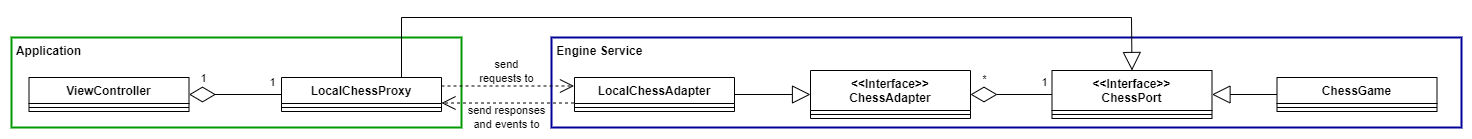

The diagram above was exported from draw.io. Its source (the exported page's mxGraphModel, read from the mxfile embedded in the PNG):
<mxGraphModel dx="3783" dy="713" grid="1" gridSize="10" guides="1" tooltips="1" connect="1" arrows="1" fold="1" page="1" pageScale="1" pageWidth="850" pageHeight="1100" math="0" shadow="0">
  <root>
    <mxCell id="0" />
    <mxCell id="1" parent="0" />
    <mxCell id="cJNqtSWJo1hOHqkz-j3W-91" value="" style="rounded=0;whiteSpace=wrap;html=1;strokeColor=none;strokeWidth=2;" vertex="1" parent="1">
      <mxGeometry x="-1860" y="390" width="1470" height="130" as="geometry" />
    </mxCell>
    <mxCell id="cJNqtSWJo1hOHqkz-j3W-1" value="&amp;nbsp;&lt;b&gt;Engine Service&lt;/b&gt;" style="html=1;verticalAlign=top;align=left;strokeColor=#000099;strokeWidth=2;" vertex="1" parent="1">
      <mxGeometry x="-1310" y="420" width="910" height="90" as="geometry" />
    </mxCell>
    <mxCell id="cJNqtSWJo1hOHqkz-j3W-2" value="&lt;b&gt;&amp;nbsp;Application&lt;/b&gt;" style="html=1;verticalAlign=top;align=left;strokeColor=#009900;strokeWidth=2;" vertex="1" parent="1">
      <mxGeometry x="-1850" y="420" width="450" height="90" as="geometry" />
    </mxCell>
    <mxCell id="cJNqtSWJo1hOHqkz-j3W-4" value="&lt;&lt;Interface&gt;&gt;&#10;ChessPort" style="swimlane;fontStyle=1;align=center;verticalAlign=top;childLayout=stackLayout;horizontal=1;startSize=40;horizontalStack=0;resizeParent=1;resizeParentMax=0;resizeLast=0;collapsible=1;marginBottom=0;" vertex="1" parent="1">
      <mxGeometry x="-809.5" y="453" width="160" height="48" as="geometry" />
    </mxCell>
    <mxCell id="cJNqtSWJo1hOHqkz-j3W-5" value="" style="line;strokeWidth=1;fillColor=none;align=left;verticalAlign=middle;spacingTop=-1;spacingLeft=3;spacingRight=3;rotatable=0;labelPosition=right;points=[];portConstraint=eastwest;strokeColor=inherit;" vertex="1" parent="cJNqtSWJo1hOHqkz-j3W-4">
      <mxGeometry y="40" width="160" height="8" as="geometry" />
    </mxCell>
    <mxCell id="cJNqtSWJo1hOHqkz-j3W-8" value="ChessGame" style="swimlane;fontStyle=1;align=center;verticalAlign=top;childLayout=stackLayout;horizontal=1;startSize=26;horizontalStack=0;resizeParent=1;resizeParentMax=0;resizeLast=0;collapsible=1;marginBottom=0;" vertex="1" parent="1">
      <mxGeometry x="-584.5" y="460" width="160" height="34" as="geometry">
        <mxRectangle x="-750" y="220" width="130" height="30" as="alternateBounds" />
      </mxGeometry>
    </mxCell>
    <mxCell id="cJNqtSWJo1hOHqkz-j3W-10" value="" style="line;strokeWidth=1;fillColor=none;align=left;verticalAlign=middle;spacingTop=-1;spacingLeft=3;spacingRight=3;rotatable=0;labelPosition=right;points=[];portConstraint=eastwest;strokeColor=inherit;" vertex="1" parent="cJNqtSWJo1hOHqkz-j3W-8">
      <mxGeometry y="26" width="160" height="8" as="geometry" />
    </mxCell>
    <mxCell id="cJNqtSWJo1hOHqkz-j3W-13" value="" style="endArrow=block;endSize=16;endFill=0;html=1;rounded=0;exitX=0;exitY=0.5;exitDx=0;exitDy=0;entryX=1;entryY=0.5;entryDx=0;entryDy=0;" edge="1" parent="1" source="cJNqtSWJo1hOHqkz-j3W-8" target="cJNqtSWJo1hOHqkz-j3W-4">
      <mxGeometry x="-0.2" y="-1" width="160" relative="1" as="geometry">
        <mxPoint x="-577.3339999999998" y="226.99800000000022" as="sourcePoint" />
        <mxPoint x="-679.5" y="227.19" as="targetPoint" />
        <mxPoint as="offset" />
      </mxGeometry>
    </mxCell>
    <mxCell id="cJNqtSWJo1hOHqkz-j3W-17" value="" style="endArrow=diamondThin;endFill=0;endSize=24;html=1;rounded=0;exitX=0;exitY=0.5;exitDx=0;exitDy=0;entryX=1;entryY=0.5;entryDx=0;entryDy=0;" edge="1" parent="1" source="cJNqtSWJo1hOHqkz-j3W-4" target="cJNqtSWJo1hOHqkz-j3W-20">
      <mxGeometry width="160" relative="1" as="geometry">
        <mxPoint x="-859.5" y="207" as="sourcePoint" />
        <mxPoint x="-951.5" y="207" as="targetPoint" />
      </mxGeometry>
    </mxCell>
    <mxCell id="cJNqtSWJo1hOHqkz-j3W-18" value="*" style="edgeLabel;html=1;align=center;verticalAlign=middle;resizable=0;points=[];" vertex="1" connectable="0" parent="cJNqtSWJo1hOHqkz-j3W-17">
      <mxGeometry x="0.7422" y="-2" relative="1" as="geometry">
        <mxPoint x="3" y="-13" as="offset" />
      </mxGeometry>
    </mxCell>
    <mxCell id="cJNqtSWJo1hOHqkz-j3W-19" value="1" style="edgeLabel;html=1;align=center;verticalAlign=middle;resizable=0;points=[];" vertex="1" connectable="0" parent="cJNqtSWJo1hOHqkz-j3W-17">
      <mxGeometry x="-0.8416" y="-1" relative="1" as="geometry">
        <mxPoint x="-2" y="-11" as="offset" />
      </mxGeometry>
    </mxCell>
    <mxCell id="cJNqtSWJo1hOHqkz-j3W-20" value="&lt;&lt;Interface&gt;&gt;&#10;ChessAdapter" style="swimlane;fontStyle=1;align=center;verticalAlign=top;childLayout=stackLayout;horizontal=1;startSize=40;horizontalStack=0;resizeParent=1;resizeParentMax=0;resizeLast=0;collapsible=1;marginBottom=0;" vertex="1" parent="1">
      <mxGeometry x="-1051" y="453" width="160" height="48" as="geometry" />
    </mxCell>
    <mxCell id="cJNqtSWJo1hOHqkz-j3W-21" value="" style="line;strokeWidth=1;fillColor=none;align=left;verticalAlign=middle;spacingTop=-1;spacingLeft=3;spacingRight=3;rotatable=0;labelPosition=right;points=[];portConstraint=eastwest;strokeColor=inherit;" vertex="1" parent="cJNqtSWJo1hOHqkz-j3W-20">
      <mxGeometry y="40" width="160" height="8" as="geometry" />
    </mxCell>
    <mxCell id="cJNqtSWJo1hOHqkz-j3W-36" value="" style="endArrow=block;endSize=16;endFill=0;html=1;rounded=0;exitX=1;exitY=0.5;exitDx=0;exitDy=0;entryX=0;entryY=0.5;entryDx=0;entryDy=0;" edge="1" parent="1" target="cJNqtSWJo1hOHqkz-j3W-20">
      <mxGeometry x="-0.2" y="-1" width="160" relative="1" as="geometry">
        <mxPoint x="-1126.5" y="477" as="sourcePoint" />
        <mxPoint x="-1074.5" y="551.71" as="targetPoint" />
        <mxPoint as="offset" />
      </mxGeometry>
    </mxCell>
    <mxCell id="cJNqtSWJo1hOHqkz-j3W-39" value="ViewController" style="swimlane;fontStyle=1;align=center;verticalAlign=top;childLayout=stackLayout;horizontal=1;startSize=26;horizontalStack=0;resizeParent=1;resizeParentMax=0;resizeLast=0;collapsible=1;marginBottom=0;" vertex="1" parent="1">
      <mxGeometry x="-1832.5" y="460" width="160" height="34" as="geometry">
        <mxRectangle x="-750" y="220" width="130" height="30" as="alternateBounds" />
      </mxGeometry>
    </mxCell>
    <mxCell id="cJNqtSWJo1hOHqkz-j3W-40" value="" style="line;strokeWidth=1;fillColor=none;align=left;verticalAlign=middle;spacingTop=-1;spacingLeft=3;spacingRight=3;rotatable=0;labelPosition=right;points=[];portConstraint=eastwest;strokeColor=inherit;" vertex="1" parent="cJNqtSWJo1hOHqkz-j3W-39">
      <mxGeometry y="26" width="160" height="8" as="geometry" />
    </mxCell>
    <mxCell id="cJNqtSWJo1hOHqkz-j3W-47" value="LocalChessAdapter" style="swimlane;fontStyle=1;align=center;verticalAlign=top;childLayout=stackLayout;horizontal=1;startSize=26;horizontalStack=0;resizeParent=1;resizeParentMax=0;resizeLast=0;collapsible=1;marginBottom=0;" vertex="1" parent="1">
      <mxGeometry x="-1287" y="460" width="160" height="34" as="geometry">
        <mxRectangle x="-750" y="220" width="130" height="30" as="alternateBounds" />
      </mxGeometry>
    </mxCell>
    <mxCell id="cJNqtSWJo1hOHqkz-j3W-48" value="" style="line;strokeWidth=1;fillColor=none;align=left;verticalAlign=middle;spacingTop=-1;spacingLeft=3;spacingRight=3;rotatable=0;labelPosition=right;points=[];portConstraint=eastwest;strokeColor=inherit;" vertex="1" parent="cJNqtSWJo1hOHqkz-j3W-47">
      <mxGeometry y="26" width="160" height="8" as="geometry" />
    </mxCell>
    <mxCell id="cJNqtSWJo1hOHqkz-j3W-49" value="LocalChessProxy" style="swimlane;fontStyle=1;align=center;verticalAlign=top;childLayout=stackLayout;horizontal=1;startSize=26;horizontalStack=0;resizeParent=1;resizeParentMax=0;resizeLast=0;collapsible=1;marginBottom=0;" vertex="1" parent="1">
      <mxGeometry x="-1580" y="460" width="160" height="34" as="geometry">
        <mxRectangle x="-750" y="220" width="130" height="30" as="alternateBounds" />
      </mxGeometry>
    </mxCell>
    <mxCell id="cJNqtSWJo1hOHqkz-j3W-50" value="" style="line;strokeWidth=1;fillColor=none;align=left;verticalAlign=middle;spacingTop=-1;spacingLeft=3;spacingRight=3;rotatable=0;labelPosition=right;points=[];portConstraint=eastwest;strokeColor=inherit;" vertex="1" parent="cJNqtSWJo1hOHqkz-j3W-49">
      <mxGeometry y="26" width="160" height="8" as="geometry" />
    </mxCell>
    <mxCell id="cJNqtSWJo1hOHqkz-j3W-51" value="" style="endArrow=diamondThin;endFill=0;endSize=24;html=1;rounded=0;exitX=0;exitY=0.5;exitDx=0;exitDy=0;entryX=1;entryY=0.5;entryDx=0;entryDy=0;" edge="1" parent="1" source="cJNqtSWJo1hOHqkz-j3W-49" target="cJNqtSWJo1hOHqkz-j3W-39">
      <mxGeometry width="160" relative="1" as="geometry">
        <mxPoint x="-1592.5" y="470" as="sourcePoint" />
        <mxPoint x="-1674" y="470" as="targetPoint" />
      </mxGeometry>
    </mxCell>
    <mxCell id="cJNqtSWJo1hOHqkz-j3W-52" value="1" style="edgeLabel;html=1;align=center;verticalAlign=middle;resizable=0;points=[];" vertex="1" connectable="0" parent="cJNqtSWJo1hOHqkz-j3W-51">
      <mxGeometry x="0.7422" y="-2" relative="1" as="geometry">
        <mxPoint x="2" y="-14" as="offset" />
      </mxGeometry>
    </mxCell>
    <mxCell id="cJNqtSWJo1hOHqkz-j3W-53" value="1" style="edgeLabel;html=1;align=center;verticalAlign=middle;resizable=0;points=[];" vertex="1" connectable="0" parent="cJNqtSWJo1hOHqkz-j3W-51">
      <mxGeometry x="-0.8416" y="-1" relative="1" as="geometry">
        <mxPoint x="-2" y="-11" as="offset" />
      </mxGeometry>
    </mxCell>
    <mxCell id="cJNqtSWJo1hOHqkz-j3W-54" value="" style="endArrow=open;endSize=12;dashed=1;html=1;rounded=0;exitX=1;exitY=0.25;exitDx=0;exitDy=0;entryX=0;entryY=0.25;entryDx=0;entryDy=0;" edge="1" parent="1" source="cJNqtSWJo1hOHqkz-j3W-49">
      <mxGeometry x="0.0566" y="19" width="160" relative="1" as="geometry">
        <mxPoint x="-1540" y="440" as="sourcePoint" />
        <mxPoint x="-1287.5" y="468.5" as="targetPoint" />
        <mxPoint as="offset" />
      </mxGeometry>
    </mxCell>
    <mxCell id="cJNqtSWJo1hOHqkz-j3W-55" value="send&lt;br&gt;requests to" style="edgeLabel;html=1;align=center;verticalAlign=middle;resizable=0;points=[];" vertex="1" connectable="0" parent="cJNqtSWJo1hOHqkz-j3W-54">
      <mxGeometry x="0.0498" relative="1" as="geometry">
        <mxPoint x="-5" y="-15" as="offset" />
      </mxGeometry>
    </mxCell>
    <mxCell id="cJNqtSWJo1hOHqkz-j3W-56" value="" style="endArrow=open;endSize=12;dashed=1;html=1;rounded=0;exitX=0;exitY=0.75;exitDx=0;exitDy=0;entryX=1;entryY=0.75;entryDx=0;entryDy=0;" edge="1" parent="1" target="cJNqtSWJo1hOHqkz-j3W-49">
      <mxGeometry x="0.0566" y="19" width="160" relative="1" as="geometry">
        <mxPoint x="-1287.5" y="485.5" as="sourcePoint" />
        <mxPoint x="-1287.5" y="525.67" as="targetPoint" />
        <mxPoint as="offset" />
      </mxGeometry>
    </mxCell>
    <mxCell id="cJNqtSWJo1hOHqkz-j3W-57" value="send responses&lt;br&gt;and events to" style="edgeLabel;html=1;align=center;verticalAlign=middle;resizable=0;points=[];" vertex="1" connectable="0" parent="cJNqtSWJo1hOHqkz-j3W-56">
      <mxGeometry x="0.0498" relative="1" as="geometry">
        <mxPoint x="2" y="14" as="offset" />
      </mxGeometry>
    </mxCell>
    <mxCell id="cJNqtSWJo1hOHqkz-j3W-58" value="" style="endArrow=block;endSize=16;endFill=0;html=1;rounded=0;entryX=0.5;entryY=0;entryDx=0;entryDy=0;exitX=0.75;exitY=0;exitDx=0;exitDy=0;" edge="1" parent="1" source="cJNqtSWJo1hOHqkz-j3W-49" target="cJNqtSWJo1hOHqkz-j3W-4">
      <mxGeometry x="-0.2" y="-1" width="160" relative="1" as="geometry">
        <mxPoint x="-1165" y="390" as="sourcePoint" />
        <mxPoint x="-1089.5" y="390.00000000000045" as="targetPoint" />
        <mxPoint as="offset" />
        <Array as="points">
          <mxPoint x="-1460" y="400" />
          <mxPoint x="-730" y="400" />
        </Array>
      </mxGeometry>
    </mxCell>
  </root>
</mxGraphModel>